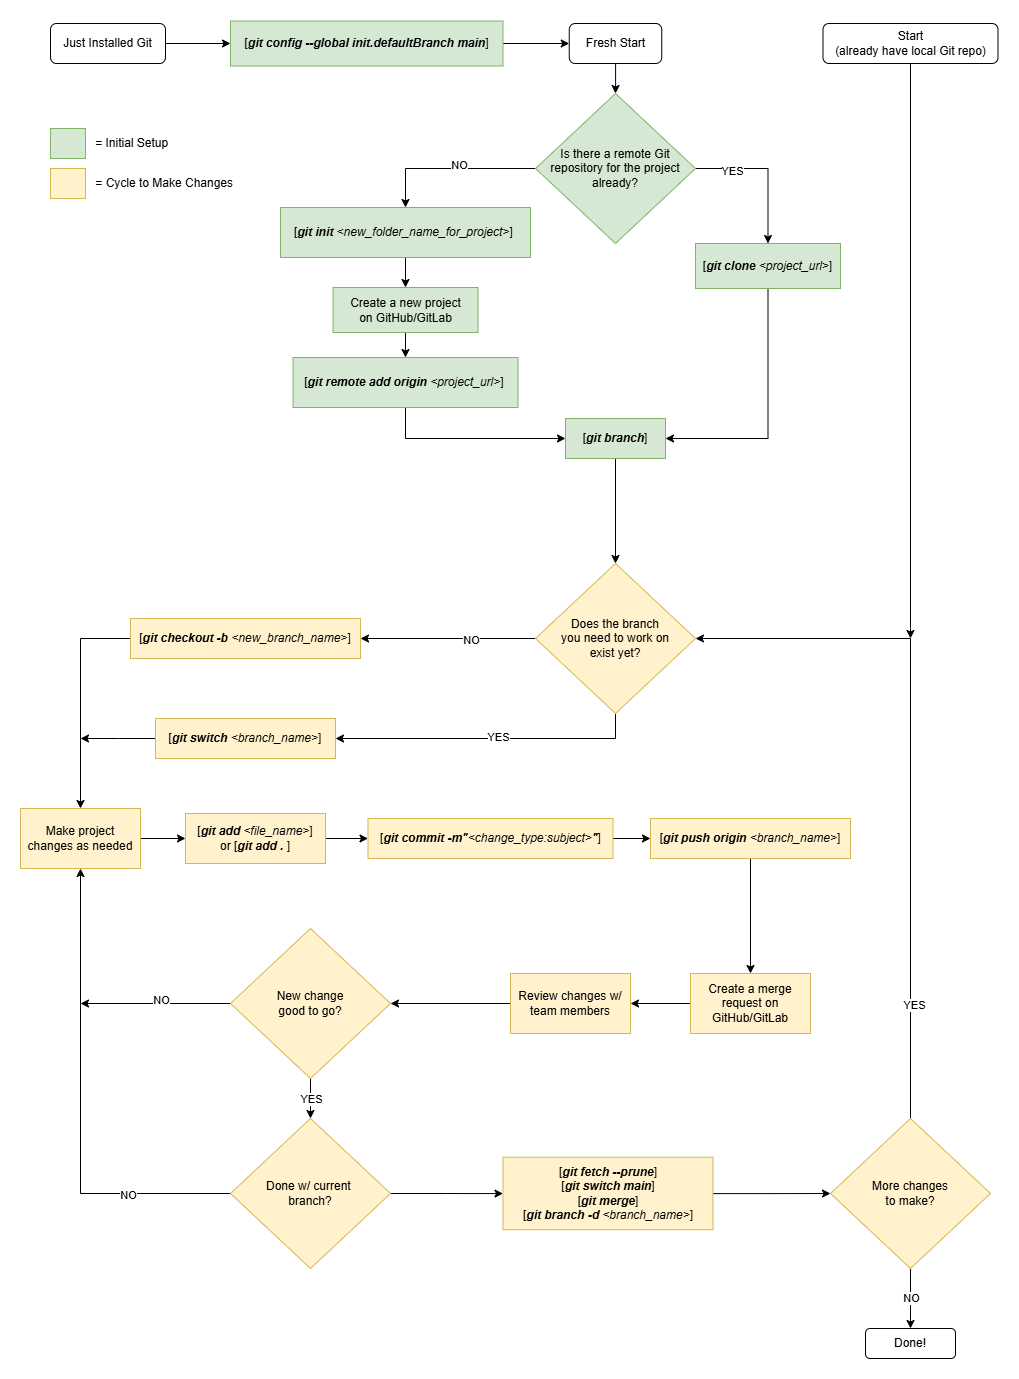

The diagram above was exported from draw.io. Its source (the exported page's mxGraphModel, read from the mxfile embedded in the PNG):
<mxGraphModel dx="1418" dy="794" grid="1" gridSize="10" guides="1" tooltips="1" connect="1" arrows="1" fold="1" page="1" pageScale="1" pageWidth="850" pageHeight="1100" math="0" shadow="0">
  <root>
    <mxCell id="0" />
    <mxCell id="1" parent="0" />
    <mxCell id="c-ivuKC2rDV8woBmamo8-115" style="edgeStyle=orthogonalEdgeStyle;rounded=0;orthogonalLoop=1;jettySize=auto;html=1;entryX=0.5;entryY=0;entryDx=0;entryDy=0;" parent="1" source="c-ivuKC2rDV8woBmamo8-1" target="c-ivuKC2rDV8woBmamo8-114" edge="1">
      <mxGeometry relative="1" as="geometry" />
    </mxCell>
    <mxCell id="c-ivuKC2rDV8woBmamo8-1" value="[&lt;i&gt;&lt;b&gt;git init&lt;/b&gt; &amp;lt;new_folder_name_for_project&amp;gt;&lt;/i&gt;]&amp;nbsp;" style="rounded=0;whiteSpace=wrap;html=1;fillColor=#d5e8d4;strokeColor=#82b366;" parent="1" vertex="1">
      <mxGeometry x="360" y="279" width="250" height="50" as="geometry" />
    </mxCell>
    <mxCell id="c-ivuKC2rDV8woBmamo8-5" style="edgeStyle=orthogonalEdgeStyle;rounded=0;orthogonalLoop=1;jettySize=auto;html=1;exitX=1;exitY=0.5;exitDx=0;exitDy=0;" parent="1" source="c-ivuKC2rDV8woBmamo8-2" target="c-ivuKC2rDV8woBmamo8-3" edge="1">
      <mxGeometry relative="1" as="geometry" />
    </mxCell>
    <mxCell id="c-ivuKC2rDV8woBmamo8-7" value="YES" style="edgeLabel;html=1;align=center;verticalAlign=middle;resizable=0;points=[];" parent="c-ivuKC2rDV8woBmamo8-5" vertex="1" connectable="0">
      <mxGeometry x="-0.5135" y="-2" relative="1" as="geometry">
        <mxPoint as="offset" />
      </mxGeometry>
    </mxCell>
    <mxCell id="c-ivuKC2rDV8woBmamo8-109" style="edgeStyle=orthogonalEdgeStyle;rounded=0;orthogonalLoop=1;jettySize=auto;html=1;entryX=0.5;entryY=0;entryDx=0;entryDy=0;" parent="1" source="c-ivuKC2rDV8woBmamo8-2" target="c-ivuKC2rDV8woBmamo8-1" edge="1">
      <mxGeometry relative="1" as="geometry" />
    </mxCell>
    <mxCell id="c-ivuKC2rDV8woBmamo8-110" value="NO" style="edgeLabel;html=1;align=center;verticalAlign=middle;resizable=0;points=[];" parent="c-ivuKC2rDV8woBmamo8-109" vertex="1" connectable="0">
      <mxGeometry x="-0.0893" y="-4" relative="1" as="geometry">
        <mxPoint as="offset" />
      </mxGeometry>
    </mxCell>
    <mxCell id="c-ivuKC2rDV8woBmamo8-2" value="Is there a remote Git &lt;br&gt;repository for the project already?" style="rhombus;whiteSpace=wrap;html=1;fillColor=#d5e8d4;strokeColor=#82b366;" parent="1" vertex="1">
      <mxGeometry x="615" y="165" width="160" height="150" as="geometry" />
    </mxCell>
    <mxCell id="wKlYe7nNrj7f2dJcCrst-3" style="edgeStyle=orthogonalEdgeStyle;rounded=0;orthogonalLoop=1;jettySize=auto;html=1;entryX=1;entryY=0.5;entryDx=0;entryDy=0;exitX=0.5;exitY=1;exitDx=0;exitDy=0;" edge="1" parent="1" source="c-ivuKC2rDV8woBmamo8-3" target="c-ivuKC2rDV8woBmamo8-10">
      <mxGeometry relative="1" as="geometry" />
    </mxCell>
    <mxCell id="c-ivuKC2rDV8woBmamo8-3" value="[&lt;i&gt;&lt;b&gt;git clone&lt;/b&gt; &amp;lt;project_url&amp;gt;&lt;/i&gt;]" style="rounded=0;whiteSpace=wrap;html=1;fillColor=#d5e8d4;strokeColor=#82b366;" parent="1" vertex="1">
      <mxGeometry x="775" y="315" width="145" height="45" as="geometry" />
    </mxCell>
    <mxCell id="wKlYe7nNrj7f2dJcCrst-12" style="edgeStyle=orthogonalEdgeStyle;rounded=0;orthogonalLoop=1;jettySize=auto;html=1;entryX=0.5;entryY=0;entryDx=0;entryDy=0;" edge="1" parent="1" source="c-ivuKC2rDV8woBmamo8-10" target="c-ivuKC2rDV8woBmamo8-28">
      <mxGeometry relative="1" as="geometry" />
    </mxCell>
    <mxCell id="c-ivuKC2rDV8woBmamo8-10" value="[&lt;i&gt;&lt;b&gt;git branch&lt;/b&gt;&lt;/i&gt;]" style="rounded=0;whiteSpace=wrap;html=1;fillColor=#d5e8d4;strokeColor=#82b366;" parent="1" vertex="1">
      <mxGeometry x="645" y="490" width="100" height="40" as="geometry" />
    </mxCell>
    <mxCell id="c-ivuKC2rDV8woBmamo8-49" style="edgeStyle=orthogonalEdgeStyle;rounded=0;orthogonalLoop=1;jettySize=auto;html=1;entryX=0.5;entryY=0;entryDx=0;entryDy=0;" parent="1" source="c-ivuKC2rDV8woBmamo8-18" target="c-ivuKC2rDV8woBmamo8-43" edge="1">
      <mxGeometry relative="1" as="geometry">
        <mxPoint x="160" y="820" as="targetPoint" />
        <Array as="points">
          <mxPoint x="160" y="710" />
        </Array>
      </mxGeometry>
    </mxCell>
    <mxCell id="c-ivuKC2rDV8woBmamo8-18" value="[&lt;b&gt;&lt;i&gt;git checkout -b &lt;/i&gt;&lt;/b&gt;&lt;i&gt;&amp;lt;new_branch_name&amp;gt;&lt;/i&gt;]" style="rounded=0;whiteSpace=wrap;html=1;fillColor=#fff2cc;strokeColor=#d6b656;" parent="1" vertex="1">
      <mxGeometry x="210" y="690" width="230" height="40" as="geometry" />
    </mxCell>
    <mxCell id="c-ivuKC2rDV8woBmamo8-37" style="edgeStyle=orthogonalEdgeStyle;rounded=0;orthogonalLoop=1;jettySize=auto;html=1;entryX=1;entryY=0.5;entryDx=0;entryDy=0;" parent="1" source="c-ivuKC2rDV8woBmamo8-28" target="c-ivuKC2rDV8woBmamo8-18" edge="1">
      <mxGeometry relative="1" as="geometry" />
    </mxCell>
    <mxCell id="c-ivuKC2rDV8woBmamo8-38" value="NO" style="edgeLabel;html=1;align=center;verticalAlign=middle;resizable=0;points=[];" parent="c-ivuKC2rDV8woBmamo8-37" vertex="1" connectable="0">
      <mxGeometry x="-0.2615" y="1" relative="1" as="geometry">
        <mxPoint as="offset" />
      </mxGeometry>
    </mxCell>
    <mxCell id="c-ivuKC2rDV8woBmamo8-41" style="edgeStyle=orthogonalEdgeStyle;rounded=0;orthogonalLoop=1;jettySize=auto;html=1;entryX=1;entryY=0.5;entryDx=0;entryDy=0;exitX=0.5;exitY=1;exitDx=0;exitDy=0;" parent="1" source="c-ivuKC2rDV8woBmamo8-28" target="c-ivuKC2rDV8woBmamo8-40" edge="1">
      <mxGeometry relative="1" as="geometry">
        <Array as="points">
          <mxPoint x="695" y="810" />
        </Array>
      </mxGeometry>
    </mxCell>
    <mxCell id="c-ivuKC2rDV8woBmamo8-42" value="YES" style="edgeLabel;html=1;align=center;verticalAlign=middle;resizable=0;points=[];" parent="c-ivuKC2rDV8woBmamo8-41" vertex="1" connectable="0">
      <mxGeometry x="-0.0629" y="-2" relative="1" as="geometry">
        <mxPoint as="offset" />
      </mxGeometry>
    </mxCell>
    <mxCell id="c-ivuKC2rDV8woBmamo8-28" value="Does the branch &lt;br&gt;you need to work on &lt;br&gt;exist yet?" style="rhombus;whiteSpace=wrap;html=1;fillColor=#fff2cc;strokeColor=#d6b656;" parent="1" vertex="1">
      <mxGeometry x="615" y="635" width="160" height="150" as="geometry" />
    </mxCell>
    <mxCell id="c-ivuKC2rDV8woBmamo8-93" style="edgeStyle=orthogonalEdgeStyle;rounded=0;orthogonalLoop=1;jettySize=auto;html=1;" parent="1" source="c-ivuKC2rDV8woBmamo8-40" edge="1">
      <mxGeometry relative="1" as="geometry">
        <mxPoint x="160" y="810" as="targetPoint" />
      </mxGeometry>
    </mxCell>
    <mxCell id="c-ivuKC2rDV8woBmamo8-40" value="[&lt;b&gt;&lt;i&gt;git switch&amp;nbsp;&lt;/i&gt;&lt;/b&gt;&lt;i&gt;&amp;lt;branch_name&amp;gt;&lt;/i&gt;]" style="rounded=0;whiteSpace=wrap;html=1;fillColor=#fff2cc;strokeColor=#d6b656;" parent="1" vertex="1">
      <mxGeometry x="235" y="790" width="180" height="40" as="geometry" />
    </mxCell>
    <mxCell id="c-ivuKC2rDV8woBmamo8-50" style="edgeStyle=orthogonalEdgeStyle;rounded=0;orthogonalLoop=1;jettySize=auto;html=1;entryX=0;entryY=0.5;entryDx=0;entryDy=0;" parent="1" source="c-ivuKC2rDV8woBmamo8-43" target="c-ivuKC2rDV8woBmamo8-45" edge="1">
      <mxGeometry relative="1" as="geometry" />
    </mxCell>
    <mxCell id="c-ivuKC2rDV8woBmamo8-43" value="Make project &lt;br&gt;changes as needed" style="rounded=0;whiteSpace=wrap;html=1;fillColor=#fff2cc;strokeColor=#d6b656;" parent="1" vertex="1">
      <mxGeometry x="100" y="880" width="120" height="60" as="geometry" />
    </mxCell>
    <mxCell id="c-ivuKC2rDV8woBmamo8-54" style="edgeStyle=orthogonalEdgeStyle;rounded=0;orthogonalLoop=1;jettySize=auto;html=1;entryX=0;entryY=0.5;entryDx=0;entryDy=0;" parent="1" source="c-ivuKC2rDV8woBmamo8-45" target="c-ivuKC2rDV8woBmamo8-53" edge="1">
      <mxGeometry relative="1" as="geometry" />
    </mxCell>
    <mxCell id="c-ivuKC2rDV8woBmamo8-45" value="[&lt;b&gt;&lt;i&gt;git add&amp;nbsp;&lt;/i&gt;&lt;/b&gt;&lt;i&gt;&amp;lt;file_name&amp;gt;&lt;/i&gt;]&lt;br&gt;or [&lt;b&gt;&lt;i&gt;git add .&amp;nbsp;&lt;/i&gt;&lt;/b&gt;]" style="rounded=0;whiteSpace=wrap;html=1;fillColor=#fff2cc;strokeColor=#d6b656;" parent="1" vertex="1">
      <mxGeometry x="265" y="885" width="140" height="50" as="geometry" />
    </mxCell>
    <mxCell id="c-ivuKC2rDV8woBmamo8-56" style="edgeStyle=orthogonalEdgeStyle;rounded=0;orthogonalLoop=1;jettySize=auto;html=1;entryX=0;entryY=0.5;entryDx=0;entryDy=0;" parent="1" source="c-ivuKC2rDV8woBmamo8-53" target="c-ivuKC2rDV8woBmamo8-55" edge="1">
      <mxGeometry relative="1" as="geometry" />
    </mxCell>
    <mxCell id="c-ivuKC2rDV8woBmamo8-53" value="[&lt;b&gt;&lt;i&gt;git commit -m&quot;&lt;/i&gt;&lt;/b&gt;&lt;i&gt;&amp;lt;change_type:subject&amp;gt;&lt;b&gt;&quot;&lt;/b&gt;&lt;/i&gt;]" style="rounded=0;whiteSpace=wrap;html=1;fillColor=#fff2cc;strokeColor=#d6b656;" parent="1" vertex="1">
      <mxGeometry x="447.5" y="890" width="245" height="40" as="geometry" />
    </mxCell>
    <mxCell id="c-ivuKC2rDV8woBmamo8-58" style="edgeStyle=orthogonalEdgeStyle;rounded=0;orthogonalLoop=1;jettySize=auto;html=1;entryX=0.5;entryY=0;entryDx=0;entryDy=0;" parent="1" source="c-ivuKC2rDV8woBmamo8-55" target="c-ivuKC2rDV8woBmamo8-57" edge="1">
      <mxGeometry relative="1" as="geometry" />
    </mxCell>
    <mxCell id="c-ivuKC2rDV8woBmamo8-55" value="[&lt;b&gt;&lt;i&gt;git push origin&amp;nbsp;&lt;/i&gt;&lt;/b&gt;&lt;i&gt;&amp;lt;branch_name&amp;gt;&lt;/i&gt;]" style="rounded=0;whiteSpace=wrap;html=1;fillColor=#fff2cc;strokeColor=#d6b656;" parent="1" vertex="1">
      <mxGeometry x="730" y="890" width="200" height="40" as="geometry" />
    </mxCell>
    <mxCell id="c-ivuKC2rDV8woBmamo8-60" style="edgeStyle=orthogonalEdgeStyle;rounded=0;orthogonalLoop=1;jettySize=auto;html=1;exitX=0;exitY=0.5;exitDx=0;exitDy=0;entryX=1;entryY=0.5;entryDx=0;entryDy=0;" parent="1" source="c-ivuKC2rDV8woBmamo8-57" target="c-ivuKC2rDV8woBmamo8-59" edge="1">
      <mxGeometry relative="1" as="geometry" />
    </mxCell>
    <mxCell id="c-ivuKC2rDV8woBmamo8-57" value="Create a merge request on GitHub/GitLab" style="rounded=0;whiteSpace=wrap;html=1;fillColor=#fff2cc;strokeColor=#d6b656;" parent="1" vertex="1">
      <mxGeometry x="770" y="1045" width="120" height="60" as="geometry" />
    </mxCell>
    <mxCell id="c-ivuKC2rDV8woBmamo8-65" style="edgeStyle=orthogonalEdgeStyle;rounded=0;orthogonalLoop=1;jettySize=auto;html=1;entryX=1;entryY=0.5;entryDx=0;entryDy=0;" parent="1" source="c-ivuKC2rDV8woBmamo8-59" target="c-ivuKC2rDV8woBmamo8-64" edge="1">
      <mxGeometry relative="1" as="geometry" />
    </mxCell>
    <mxCell id="c-ivuKC2rDV8woBmamo8-59" value="Review changes w/ team members" style="rounded=0;whiteSpace=wrap;html=1;fillColor=#fff2cc;strokeColor=#d6b656;" parent="1" vertex="1">
      <mxGeometry x="590" y="1045" width="120" height="60" as="geometry" />
    </mxCell>
    <mxCell id="c-ivuKC2rDV8woBmamo8-78" style="edgeStyle=orthogonalEdgeStyle;rounded=0;orthogonalLoop=1;jettySize=auto;html=1;entryX=0.5;entryY=0;entryDx=0;entryDy=0;" parent="1" source="c-ivuKC2rDV8woBmamo8-64" target="c-ivuKC2rDV8woBmamo8-70" edge="1">
      <mxGeometry relative="1" as="geometry" />
    </mxCell>
    <mxCell id="c-ivuKC2rDV8woBmamo8-79" value="YES" style="edgeLabel;html=1;align=center;verticalAlign=middle;resizable=0;points=[];" parent="c-ivuKC2rDV8woBmamo8-78" vertex="1" connectable="0">
      <mxGeometry x="-0.0167" relative="1" as="geometry">
        <mxPoint as="offset" />
      </mxGeometry>
    </mxCell>
    <mxCell id="c-ivuKC2rDV8woBmamo8-91" style="edgeStyle=orthogonalEdgeStyle;rounded=0;orthogonalLoop=1;jettySize=auto;html=1;" parent="1" source="c-ivuKC2rDV8woBmamo8-64" edge="1">
      <mxGeometry relative="1" as="geometry">
        <mxPoint x="160" y="1075" as="targetPoint" />
      </mxGeometry>
    </mxCell>
    <mxCell id="c-ivuKC2rDV8woBmamo8-92" value="NO" style="edgeLabel;html=1;align=center;verticalAlign=middle;resizable=0;points=[];" parent="c-ivuKC2rDV8woBmamo8-91" vertex="1" connectable="0">
      <mxGeometry x="-0.0698" y="-4" relative="1" as="geometry">
        <mxPoint as="offset" />
      </mxGeometry>
    </mxCell>
    <mxCell id="c-ivuKC2rDV8woBmamo8-64" value="New change &lt;br&gt;good to go?" style="rhombus;whiteSpace=wrap;html=1;fillColor=#fff2cc;strokeColor=#d6b656;" parent="1" vertex="1">
      <mxGeometry x="310" y="1000" width="160" height="150" as="geometry" />
    </mxCell>
    <mxCell id="c-ivuKC2rDV8woBmamo8-75" style="edgeStyle=orthogonalEdgeStyle;rounded=0;orthogonalLoop=1;jettySize=auto;html=1;entryX=0.5;entryY=1;entryDx=0;entryDy=0;" parent="1" source="c-ivuKC2rDV8woBmamo8-70" target="c-ivuKC2rDV8woBmamo8-43" edge="1">
      <mxGeometry relative="1" as="geometry">
        <mxPoint x="160" y="1070" as="targetPoint" />
      </mxGeometry>
    </mxCell>
    <mxCell id="c-ivuKC2rDV8woBmamo8-76" value="NO" style="edgeLabel;html=1;align=center;verticalAlign=middle;resizable=0;points=[];" parent="c-ivuKC2rDV8woBmamo8-75" vertex="1" connectable="0">
      <mxGeometry x="-0.5659" y="1" relative="1" as="geometry">
        <mxPoint as="offset" />
      </mxGeometry>
    </mxCell>
    <mxCell id="wKlYe7nNrj7f2dJcCrst-14" style="edgeStyle=orthogonalEdgeStyle;rounded=0;orthogonalLoop=1;jettySize=auto;html=1;" edge="1" parent="1" source="c-ivuKC2rDV8woBmamo8-70" target="c-ivuKC2rDV8woBmamo8-80">
      <mxGeometry relative="1" as="geometry" />
    </mxCell>
    <mxCell id="c-ivuKC2rDV8woBmamo8-70" value="Done w/ current&amp;nbsp;&lt;br&gt;branch?" style="rhombus;whiteSpace=wrap;html=1;fillColor=#fff2cc;strokeColor=#d6b656;" parent="1" vertex="1">
      <mxGeometry x="310" y="1190" width="160" height="150" as="geometry" />
    </mxCell>
    <mxCell id="wKlYe7nNrj7f2dJcCrst-15" style="edgeStyle=orthogonalEdgeStyle;rounded=0;orthogonalLoop=1;jettySize=auto;html=1;entryX=0;entryY=0.5;entryDx=0;entryDy=0;" edge="1" parent="1" source="c-ivuKC2rDV8woBmamo8-80" target="c-ivuKC2rDV8woBmamo8-84">
      <mxGeometry relative="1" as="geometry" />
    </mxCell>
    <mxCell id="c-ivuKC2rDV8woBmamo8-80" value="&lt;div&gt;[&lt;b&gt;&lt;i&gt;git fetch --prune&lt;/i&gt;&lt;/b&gt;]&lt;/div&gt;[&lt;b&gt;&lt;i&gt;git switch main&lt;/i&gt;&lt;/b&gt;]&lt;div&gt;[&lt;b&gt;&lt;i&gt;git merge&lt;/i&gt;&lt;/b&gt;]&lt;br&gt;[&lt;i style=&quot;&quot;&gt;&lt;b&gt;git branch -d&lt;/b&gt;&amp;nbsp;&amp;lt;branch_name&amp;gt;&lt;/i&gt;]&lt;/div&gt;" style="rounded=0;whiteSpace=wrap;html=1;fillColor=#fff2cc;strokeColor=#d6b656;" parent="1" vertex="1">
      <mxGeometry x="582.5" y="1228.75" width="210" height="72.5" as="geometry" />
    </mxCell>
    <mxCell id="c-ivuKC2rDV8woBmamo8-87" style="edgeStyle=orthogonalEdgeStyle;rounded=0;orthogonalLoop=1;jettySize=auto;html=1;entryX=1;entryY=0.5;entryDx=0;entryDy=0;" parent="1" target="c-ivuKC2rDV8woBmamo8-28" edge="1">
      <mxGeometry relative="1" as="geometry">
        <mxPoint x="790" y="710" as="targetPoint" />
        <mxPoint x="990" y="1190" as="sourcePoint" />
        <Array as="points">
          <mxPoint x="990" y="710" />
        </Array>
      </mxGeometry>
    </mxCell>
    <mxCell id="c-ivuKC2rDV8woBmamo8-89" value="YES" style="edgeLabel;html=1;align=center;verticalAlign=middle;resizable=0;points=[];" parent="c-ivuKC2rDV8woBmamo8-87" vertex="1" connectable="0">
      <mxGeometry x="-0.6706" y="-3" relative="1" as="geometry">
        <mxPoint as="offset" />
      </mxGeometry>
    </mxCell>
    <mxCell id="c-ivuKC2rDV8woBmamo8-97" style="edgeStyle=orthogonalEdgeStyle;rounded=0;orthogonalLoop=1;jettySize=auto;html=1;entryX=0.5;entryY=0;entryDx=0;entryDy=0;" parent="1" source="c-ivuKC2rDV8woBmamo8-84" target="c-ivuKC2rDV8woBmamo8-96" edge="1">
      <mxGeometry relative="1" as="geometry" />
    </mxCell>
    <mxCell id="c-ivuKC2rDV8woBmamo8-98" value="NO" style="edgeLabel;html=1;align=center;verticalAlign=middle;resizable=0;points=[];" parent="c-ivuKC2rDV8woBmamo8-97" vertex="1" connectable="0">
      <mxGeometry x="-0.0333" relative="1" as="geometry">
        <mxPoint as="offset" />
      </mxGeometry>
    </mxCell>
    <mxCell id="c-ivuKC2rDV8woBmamo8-84" value="More changes &lt;br&gt;to make?" style="rhombus;whiteSpace=wrap;html=1;fillColor=#fff2cc;strokeColor=#d6b656;" parent="1" vertex="1">
      <mxGeometry x="910" y="1190" width="160" height="150" as="geometry" />
    </mxCell>
    <mxCell id="c-ivuKC2rDV8woBmamo8-95" style="edgeStyle=orthogonalEdgeStyle;rounded=0;orthogonalLoop=1;jettySize=auto;html=1;" parent="1" source="c-ivuKC2rDV8woBmamo8-94" edge="1">
      <mxGeometry relative="1" as="geometry">
        <mxPoint x="990" y="710" as="targetPoint" />
        <Array as="points">
          <mxPoint x="990" y="700" />
          <mxPoint x="990" y="700" />
        </Array>
      </mxGeometry>
    </mxCell>
    <mxCell id="c-ivuKC2rDV8woBmamo8-94" value="Start&lt;br&gt;(already have local Git repo)" style="rounded=1;whiteSpace=wrap;html=1;" parent="1" vertex="1">
      <mxGeometry x="902.5" y="95" width="175" height="40" as="geometry" />
    </mxCell>
    <mxCell id="c-ivuKC2rDV8woBmamo8-96" value="Done!" style="rounded=1;whiteSpace=wrap;html=1;" parent="1" vertex="1">
      <mxGeometry x="945" y="1400" width="90" height="30" as="geometry" />
    </mxCell>
    <mxCell id="c-ivuKC2rDV8woBmamo8-99" value="" style="rounded=0;whiteSpace=wrap;html=1;fillColor=#d5e8d4;strokeColor=#82b366;" parent="1" vertex="1">
      <mxGeometry x="130" y="200" width="35" height="30" as="geometry" />
    </mxCell>
    <mxCell id="c-ivuKC2rDV8woBmamo8-100" value="&amp;nbsp;= Initial Setup" style="text;html=1;align=center;verticalAlign=middle;whiteSpace=wrap;rounded=0;" parent="1" vertex="1">
      <mxGeometry x="165" y="200" width="90" height="30" as="geometry" />
    </mxCell>
    <mxCell id="c-ivuKC2rDV8woBmamo8-101" value="" style="rounded=0;whiteSpace=wrap;html=1;fillColor=#fff2cc;strokeColor=#d6b656;" parent="1" vertex="1">
      <mxGeometry x="130" y="240" width="35" height="30" as="geometry" />
    </mxCell>
    <mxCell id="c-ivuKC2rDV8woBmamo8-102" value="&amp;nbsp;= Cycle to Make Changes" style="text;html=1;align=center;verticalAlign=middle;whiteSpace=wrap;rounded=0;" parent="1" vertex="1">
      <mxGeometry x="165" y="240" width="155" height="30" as="geometry" />
    </mxCell>
    <mxCell id="wKlYe7nNrj7f2dJcCrst-13" style="edgeStyle=orthogonalEdgeStyle;rounded=0;orthogonalLoop=1;jettySize=auto;html=1;entryX=0;entryY=0.5;entryDx=0;entryDy=0;exitX=0.5;exitY=1;exitDx=0;exitDy=0;" edge="1" parent="1" source="c-ivuKC2rDV8woBmamo8-108" target="c-ivuKC2rDV8woBmamo8-10">
      <mxGeometry relative="1" as="geometry" />
    </mxCell>
    <mxCell id="c-ivuKC2rDV8woBmamo8-108" value="[&lt;i&gt;&lt;b&gt;git remote add origin&lt;/b&gt; &amp;lt;project_url&amp;gt;&lt;/i&gt;]&amp;nbsp;" style="rounded=0;whiteSpace=wrap;html=1;fillColor=#d5e8d4;strokeColor=#82b366;" parent="1" vertex="1">
      <mxGeometry x="372.5" y="429" width="225" height="50" as="geometry" />
    </mxCell>
    <mxCell id="c-ivuKC2rDV8woBmamo8-116" style="edgeStyle=orthogonalEdgeStyle;rounded=0;orthogonalLoop=1;jettySize=auto;html=1;entryX=0.5;entryY=0;entryDx=0;entryDy=0;" parent="1" source="c-ivuKC2rDV8woBmamo8-114" target="c-ivuKC2rDV8woBmamo8-108" edge="1">
      <mxGeometry relative="1" as="geometry" />
    </mxCell>
    <mxCell id="c-ivuKC2rDV8woBmamo8-114" value="Create a new project &lt;br&gt;on GitHub/GitLab" style="rounded=0;whiteSpace=wrap;html=1;fillColor=#d5e8d4;strokeColor=#82b366;" parent="1" vertex="1">
      <mxGeometry x="412.5" y="359" width="145" height="45" as="geometry" />
    </mxCell>
    <mxCell id="wKlYe7nNrj7f2dJcCrst-11" style="edgeStyle=orthogonalEdgeStyle;rounded=0;orthogonalLoop=1;jettySize=auto;html=1;entryX=0;entryY=0.5;entryDx=0;entryDy=0;" edge="1" parent="1" source="wKlYe7nNrj7f2dJcCrst-5" target="wKlYe7nNrj7f2dJcCrst-7">
      <mxGeometry relative="1" as="geometry" />
    </mxCell>
    <mxCell id="wKlYe7nNrj7f2dJcCrst-5" value="[&lt;b&gt;&lt;i&gt;git config --global init.defaultBranch main&lt;/i&gt;&lt;/b&gt;]" style="rounded=0;whiteSpace=wrap;html=1;fillColor=#d5e8d4;strokeColor=#82b366;" vertex="1" parent="1">
      <mxGeometry x="310" y="92.5" width="272.5" height="45" as="geometry" />
    </mxCell>
    <mxCell id="wKlYe7nNrj7f2dJcCrst-8" style="edgeStyle=orthogonalEdgeStyle;rounded=0;orthogonalLoop=1;jettySize=auto;html=1;entryX=0.5;entryY=0;entryDx=0;entryDy=0;" edge="1" parent="1" source="wKlYe7nNrj7f2dJcCrst-7" target="c-ivuKC2rDV8woBmamo8-2">
      <mxGeometry relative="1" as="geometry" />
    </mxCell>
    <mxCell id="wKlYe7nNrj7f2dJcCrst-7" value="Fresh Start" style="rounded=1;whiteSpace=wrap;html=1;" vertex="1" parent="1">
      <mxGeometry x="648.75" y="95" width="92.5" height="40" as="geometry" />
    </mxCell>
    <mxCell id="wKlYe7nNrj7f2dJcCrst-10" style="edgeStyle=orthogonalEdgeStyle;rounded=0;orthogonalLoop=1;jettySize=auto;html=1;entryX=0;entryY=0.5;entryDx=0;entryDy=0;" edge="1" parent="1" source="wKlYe7nNrj7f2dJcCrst-9" target="wKlYe7nNrj7f2dJcCrst-5">
      <mxGeometry relative="1" as="geometry" />
    </mxCell>
    <mxCell id="wKlYe7nNrj7f2dJcCrst-9" value="Just Installed Git" style="rounded=1;whiteSpace=wrap;html=1;" vertex="1" parent="1">
      <mxGeometry x="130" y="95" width="115" height="40" as="geometry" />
    </mxCell>
  </root>
</mxGraphModel>